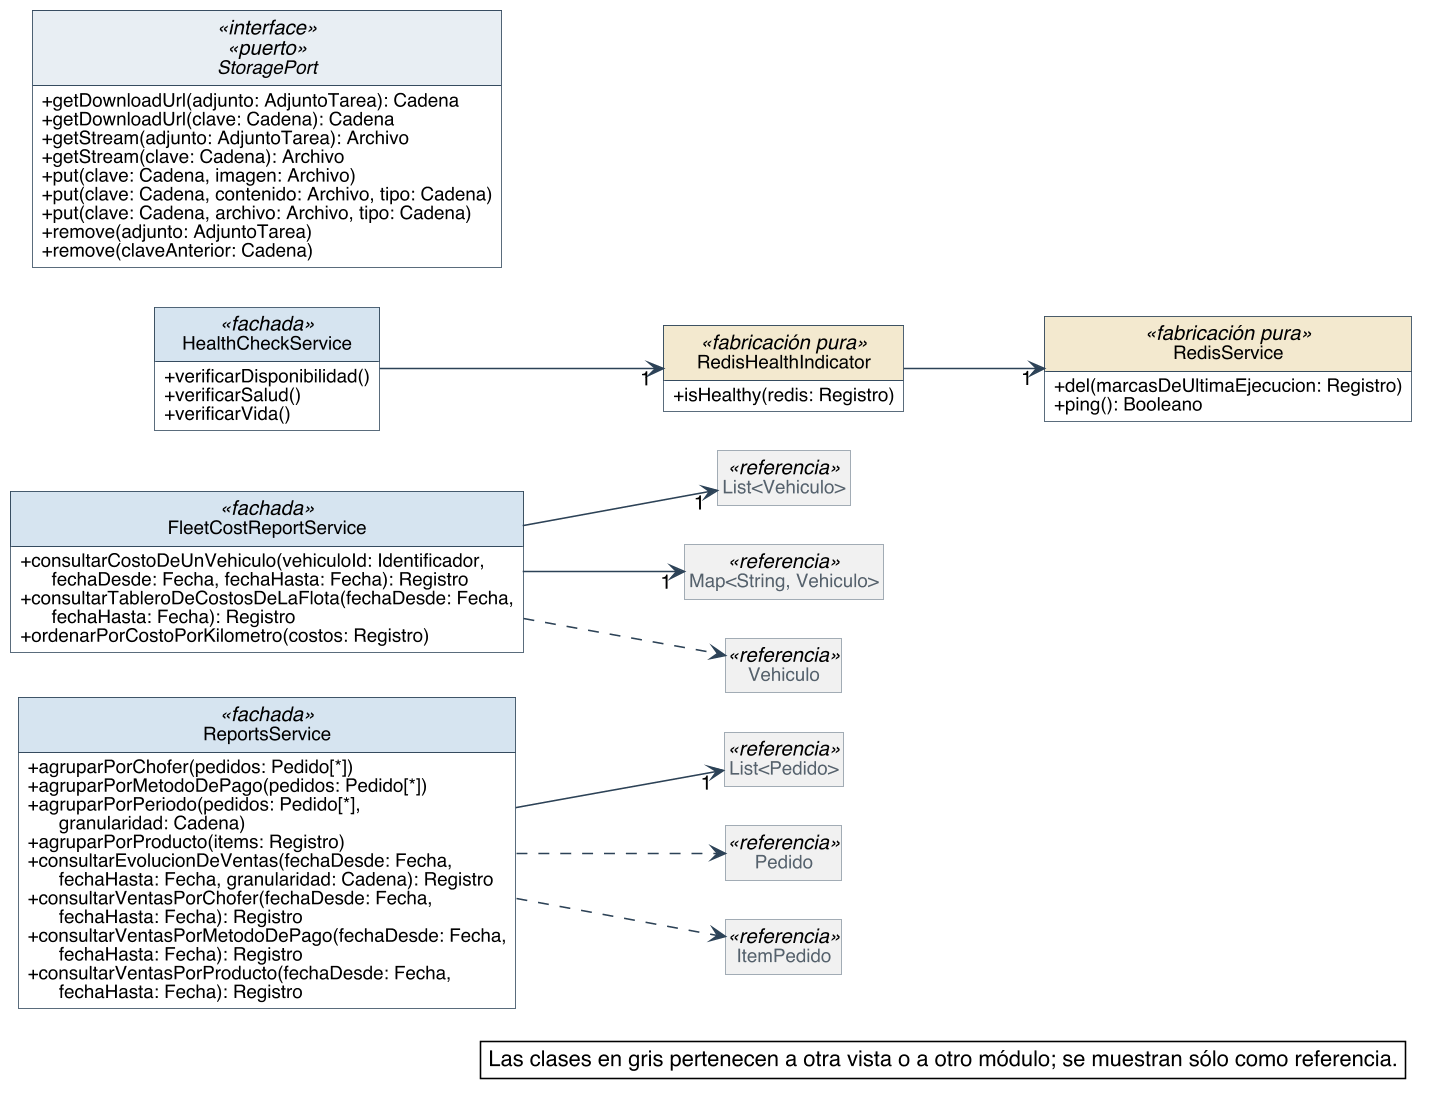

The diagram above was rendered by PlantUML. Its source (embedded in the PNG):
@startuml
skinparam backgroundColor #FFFFFF
skinparam shadowing false
skinparam defaultFontName Helvetica
skinparam defaultFontSize 13
skinparam dpi 150
skinparam nodesep 40
skinparam ranksep 55
skinparam classAttributeIconSize 0
skinparam roundCorner 0
skinparam genericDisplay old
skinparam class {
  BorderColor #2C4257
  BackgroundColor #FFFFFF
  ArrowColor #2C4257
  FontSize 14
  AttributeFontSize 12
  HeaderBackgroundColor #E8EEF3
}
skinparam class<<referencia>> {
  BackgroundColor #F1F1F1
  BorderColor #8A97A3
  FontColor #55616C
}
skinparam class<<fachada>> {
  HeaderBackgroundColor #D6E4F0
}
skinparam class<<controlador>> {
  HeaderBackgroundColor #D6E4F0
}
skinparam class<<fabricación pura>> {
  HeaderBackgroundColor #F3E9CF
}
skinparam class<<colección>> {
  HeaderBackgroundColor #E6E6E6
}
skinparam class<<adaptador>> {
  HeaderBackgroundColor #DCEBDD
}
skinparam interface {
  BorderColor #2C4257
  BackgroundColor #FFFFFF
  HeaderBackgroundColor #DCEBDD
  FontSize 14
  AttributeFontSize 12
}
skinparam note {
  BackgroundColor #FFFFFF
  BorderColor #2C4257
}
skinparam packageStyle rectangle
skinparam package {
  BorderColor #8A97A3
  FontSize 13
  FontColor #55616C
}
hide circle
hide empty members

left to right direction
skinparam nodesep 25
skinparam ranksep 90
class ReportsService <<fachada>> {
  + agruparPorChofer(pedidos: Pedido[*])
  + agruparPorMetodoDePago(pedidos: Pedido[*])
  + agruparPorPeriodo(pedidos: Pedido[*],\n      granularidad: Cadena)
  + agruparPorProducto(items: Registro)
  + consultarEvolucionDeVentas(fechaDesde: Fecha,\n      fechaHasta: Fecha, granularidad: Cadena): Registro
  + consultarVentasPorChofer(fechaDesde: Fecha,\n      fechaHasta: Fecha): Registro
  + consultarVentasPorMetodoDePago(fechaDesde: Fecha,\n      fechaHasta: Fecha): Registro
  + consultarVentasPorProducto(fechaDesde: Fecha,\n      fechaHasta: Fecha): Registro
}
class FleetCostReportService <<fachada>> {
  + consultarCostoDeUnVehiculo(vehiculoId: Identificador,\n      fechaDesde: Fecha, fechaHasta: Fecha): Registro
  + consultarTableroDeCostosDeLaFlota(fechaDesde: Fecha,\n      fechaHasta: Fecha): Registro
  + ordenarPorCostoPorKilometro(costos: Registro)
}
class HealthCheckService <<fachada>> {
  + verificarDisponibilidad()
  + verificarSalud()
  + verificarVida()
}
class RedisHealthIndicator <<fabricación pura>> {
  + isHealthy(redis: Registro)
}
class RedisService <<fabricación pura>> {
  + del(marcasDeUltimaEjecucion: Registro)
  + ping(): Booleano
}
interface StoragePort <<interface>> <<puerto>> {
  + getDownloadUrl(adjunto: AdjuntoTarea): Cadena
  + getDownloadUrl(clave: Cadena): Cadena
  + getStream(adjunto: AdjuntoTarea): Archivo
  + getStream(clave: Cadena): Archivo
  + put(clave: Cadena, imagen: Archivo)
  + put(clave: Cadena, contenido: Archivo, tipo: Cadena)
  + put(clave: Cadena, archivo: Archivo, tipo: Cadena)
  + remove(adjunto: AdjuntoTarea)
  + remove(claveAnterior: Cadena)
}
class "List<Vehiculo>" as List_Vehiculo <<referencia>>
class "Map<String, Vehiculo>" as Map_String_Vehiculo <<referencia>>
class "List<Pedido>" as List_Pedido <<referencia>>
class Pedido <<referencia>>
class Vehiculo <<referencia>>
class ItemPedido <<referencia>>

FleetCostReportService --> "1" List_Vehiculo
FleetCostReportService --> "1" Map_String_Vehiculo
HealthCheckService --> "1" RedisHealthIndicator
RedisHealthIndicator --> "1" RedisService
ReportsService --> "1" List_Pedido
FleetCostReportService ..> Vehiculo
ReportsService ..> ItemPedido
ReportsService ..> Pedido

legend bottom right
  Las clases en gris pertenecen a otra vista o a otro módulo; se muestran sólo como referencia.
endlegend
@enduml